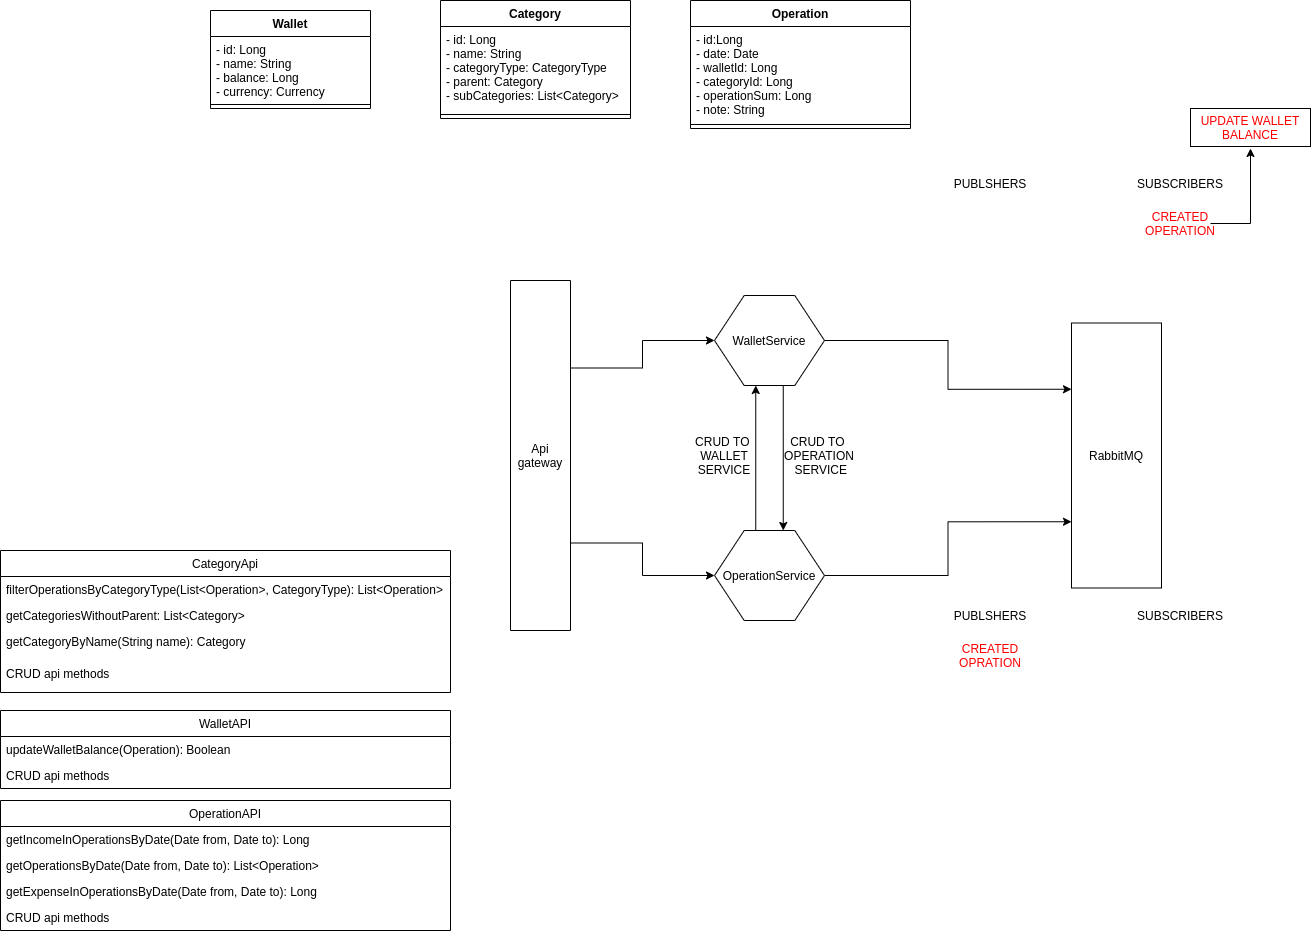

The diagram above was exported from draw.io. Its source (the exported page's mxGraphModel, read from the mxfile embedded in the PNG):
<mxGraphModel dx="1422" dy="740" grid="1" gridSize="10" guides="1" tooltips="1" connect="1" arrows="1" fold="1" page="1" pageScale="1" pageWidth="827" pageHeight="1169" math="0" shadow="0">
  <root>
    <mxCell id="0" />
    <mxCell id="1" parent="0" />
    <mxCell id="0kCyGg0mkE5Rhmys7xQE-11" style="edgeStyle=orthogonalEdgeStyle;rounded=0;orthogonalLoop=1;jettySize=auto;html=1;exitX=0.5;exitY=0;exitDx=0;exitDy=0;entryX=0.5;entryY=0;entryDx=0;entryDy=0;" parent="1" edge="1">
      <mxGeometry relative="1" as="geometry">
        <mxPoint x="686" y="425" as="sourcePoint" />
        <mxPoint x="686" y="425" as="targetPoint" />
      </mxGeometry>
    </mxCell>
    <mxCell id="baNftvegtDd2V572qgsH-9" style="edgeStyle=orthogonalEdgeStyle;rounded=0;orthogonalLoop=1;jettySize=auto;html=1;exitX=1;exitY=0.5;exitDx=0;exitDy=0;entryX=0.75;entryY=1;entryDx=0;entryDy=0;" edge="1" parent="1" source="0kCyGg0mkE5Rhmys7xQE-3" target="baNftvegtDd2V572qgsH-4">
      <mxGeometry relative="1" as="geometry" />
    </mxCell>
    <mxCell id="baNftvegtDd2V572qgsH-11" style="edgeStyle=orthogonalEdgeStyle;rounded=0;orthogonalLoop=1;jettySize=auto;html=1;exitX=0.375;exitY=0;exitDx=0;exitDy=0;entryX=0.375;entryY=1;entryDx=0;entryDy=0;" edge="1" parent="1" source="0kCyGg0mkE5Rhmys7xQE-3" target="0kCyGg0mkE5Rhmys7xQE-5">
      <mxGeometry relative="1" as="geometry" />
    </mxCell>
    <mxCell id="0kCyGg0mkE5Rhmys7xQE-3" value="" style="verticalLabelPosition=bottom;verticalAlign=top;html=1;shape=hexagon;perimeter=hexagonPerimeter2;arcSize=6;size=0.27;" parent="1" vertex="1">
      <mxGeometry x="734" y="550" width="110" height="90" as="geometry" />
    </mxCell>
    <mxCell id="0kCyGg0mkE5Rhmys7xQE-4" value="OperationService" style="text;html=1;strokeColor=none;fillColor=none;align=center;verticalAlign=middle;whiteSpace=wrap;rounded=0;" parent="1" vertex="1">
      <mxGeometry x="769" y="585" width="40" height="20" as="geometry" />
    </mxCell>
    <mxCell id="0kCyGg0mkE5Rhmys7xQE-12" style="edgeStyle=orthogonalEdgeStyle;rounded=0;orthogonalLoop=1;jettySize=auto;html=1;exitX=0.5;exitY=0;exitDx=0;exitDy=0;entryX=0.5;entryY=0;entryDx=0;entryDy=0;" parent="1" edge="1">
      <mxGeometry relative="1" as="geometry">
        <mxPoint x="799" y="350" as="sourcePoint" />
        <mxPoint x="799" y="350" as="targetPoint" />
      </mxGeometry>
    </mxCell>
    <mxCell id="baNftvegtDd2V572qgsH-8" style="edgeStyle=orthogonalEdgeStyle;rounded=0;orthogonalLoop=1;jettySize=auto;html=1;exitX=1;exitY=0.5;exitDx=0;exitDy=0;entryX=0.25;entryY=1;entryDx=0;entryDy=0;" edge="1" parent="1" source="0kCyGg0mkE5Rhmys7xQE-5" target="baNftvegtDd2V572qgsH-4">
      <mxGeometry relative="1" as="geometry" />
    </mxCell>
    <mxCell id="baNftvegtDd2V572qgsH-12" style="edgeStyle=orthogonalEdgeStyle;rounded=0;orthogonalLoop=1;jettySize=auto;html=1;exitX=0.625;exitY=1;exitDx=0;exitDy=0;entryX=0.625;entryY=0;entryDx=0;entryDy=0;" edge="1" parent="1" source="0kCyGg0mkE5Rhmys7xQE-5" target="0kCyGg0mkE5Rhmys7xQE-3">
      <mxGeometry relative="1" as="geometry" />
    </mxCell>
    <mxCell id="0kCyGg0mkE5Rhmys7xQE-5" value="" style="verticalLabelPosition=bottom;verticalAlign=top;html=1;shape=hexagon;perimeter=hexagonPerimeter2;arcSize=6;size=0.27;" parent="1" vertex="1">
      <mxGeometry x="734" y="315" width="110" height="90" as="geometry" />
    </mxCell>
    <mxCell id="0kCyGg0mkE5Rhmys7xQE-6" value="WalletService" style="text;html=1;strokeColor=none;fillColor=none;align=center;verticalAlign=middle;whiteSpace=wrap;rounded=0;" parent="1" vertex="1">
      <mxGeometry x="769" y="350" width="40" height="20" as="geometry" />
    </mxCell>
    <mxCell id="4sCZcK-2zIzX4bovBwJ4-3" style="edgeStyle=orthogonalEdgeStyle;rounded=0;orthogonalLoop=1;jettySize=auto;html=1;exitX=0.75;exitY=1;exitDx=0;exitDy=0;entryX=0;entryY=0.5;entryDx=0;entryDy=0;" parent="1" source="0kCyGg0mkE5Rhmys7xQE-7" target="0kCyGg0mkE5Rhmys7xQE-5" edge="1">
      <mxGeometry relative="1" as="geometry" />
    </mxCell>
    <mxCell id="baNftvegtDd2V572qgsH-3" style="edgeStyle=orthogonalEdgeStyle;rounded=0;orthogonalLoop=1;jettySize=auto;html=1;exitX=0.25;exitY=1;exitDx=0;exitDy=0;entryX=0;entryY=0.5;entryDx=0;entryDy=0;" edge="1" parent="1" source="0kCyGg0mkE5Rhmys7xQE-7" target="0kCyGg0mkE5Rhmys7xQE-3">
      <mxGeometry relative="1" as="geometry" />
    </mxCell>
    <mxCell id="0kCyGg0mkE5Rhmys7xQE-7" value="Api gateway" style="rounded=0;whiteSpace=wrap;html=1;direction=north;" parent="1" vertex="1">
      <mxGeometry x="530" y="300" width="60" height="350" as="geometry" />
    </mxCell>
    <mxCell id="0kCyGg0mkE5Rhmys7xQE-20" value="Operation" style="swimlane;fontStyle=1;align=center;verticalAlign=top;childLayout=stackLayout;horizontal=1;startSize=26;horizontalStack=0;resizeParent=1;resizeParentMax=0;resizeLast=0;collapsible=1;marginBottom=0;" parent="1" vertex="1">
      <mxGeometry x="710" y="20" width="220" height="128" as="geometry">
        <mxRectangle x="400" y="20" width="100" height="26" as="alternateBounds" />
      </mxGeometry>
    </mxCell>
    <mxCell id="0kCyGg0mkE5Rhmys7xQE-21" value="- id:Long&#10;- date: Date&#10;- walletId: Long&#10;- categoryId: Long&#10;- operationSum: Long&#10;- note: String &#10;" style="text;strokeColor=none;fillColor=none;align=left;verticalAlign=top;spacingLeft=4;spacingRight=4;overflow=hidden;rotatable=0;points=[[0,0.5],[1,0.5]];portConstraint=eastwest;" parent="0kCyGg0mkE5Rhmys7xQE-20" vertex="1">
      <mxGeometry y="26" width="220" height="94" as="geometry" />
    </mxCell>
    <mxCell id="0kCyGg0mkE5Rhmys7xQE-22" value="" style="line;strokeWidth=1;fillColor=none;align=left;verticalAlign=middle;spacingTop=-1;spacingLeft=3;spacingRight=3;rotatable=0;labelPosition=right;points=[];portConstraint=eastwest;" parent="0kCyGg0mkE5Rhmys7xQE-20" vertex="1">
      <mxGeometry y="120" width="220" height="8" as="geometry" />
    </mxCell>
    <mxCell id="4sCZcK-2zIzX4bovBwJ4-5" value="Category" style="swimlane;fontStyle=1;align=center;verticalAlign=top;childLayout=stackLayout;horizontal=1;startSize=26;horizontalStack=0;resizeParent=1;resizeParentMax=0;resizeLast=0;collapsible=1;marginBottom=0;" parent="1" vertex="1">
      <mxGeometry x="460" y="20" width="190" height="118" as="geometry" />
    </mxCell>
    <mxCell id="4sCZcK-2zIzX4bovBwJ4-6" value="- id: Long&#10;- name: String&#10;- categoryType: CategoryType&#10;- parent: Category&#10;- subCategories: List&lt;Category&gt;" style="text;strokeColor=none;fillColor=none;align=left;verticalAlign=top;spacingLeft=4;spacingRight=4;overflow=hidden;rotatable=0;points=[[0,0.5],[1,0.5]];portConstraint=eastwest;" parent="4sCZcK-2zIzX4bovBwJ4-5" vertex="1">
      <mxGeometry y="26" width="190" height="84" as="geometry" />
    </mxCell>
    <mxCell id="4sCZcK-2zIzX4bovBwJ4-7" value="" style="line;strokeWidth=1;fillColor=none;align=left;verticalAlign=middle;spacingTop=-1;spacingLeft=3;spacingRight=3;rotatable=0;labelPosition=right;points=[];portConstraint=eastwest;" parent="4sCZcK-2zIzX4bovBwJ4-5" vertex="1">
      <mxGeometry y="110" width="190" height="8" as="geometry" />
    </mxCell>
    <mxCell id="4sCZcK-2zIzX4bovBwJ4-9" value="Wallet" style="swimlane;fontStyle=1;align=center;verticalAlign=top;childLayout=stackLayout;horizontal=1;startSize=26;horizontalStack=0;resizeParent=1;resizeParentMax=0;resizeLast=0;collapsible=1;marginBottom=0;" parent="1" vertex="1">
      <mxGeometry x="230" y="30" width="160" height="98" as="geometry">
        <mxRectangle x="230" y="30" width="70" height="26" as="alternateBounds" />
      </mxGeometry>
    </mxCell>
    <mxCell id="4sCZcK-2zIzX4bovBwJ4-10" value="- id: Long&#10;- name: String&#10;- balance: Long&#10;- currency: Currency" style="text;strokeColor=none;fillColor=none;align=left;verticalAlign=top;spacingLeft=4;spacingRight=4;overflow=hidden;rotatable=0;points=[[0,0.5],[1,0.5]];portConstraint=eastwest;" parent="4sCZcK-2zIzX4bovBwJ4-9" vertex="1">
      <mxGeometry y="26" width="160" height="64" as="geometry" />
    </mxCell>
    <mxCell id="4sCZcK-2zIzX4bovBwJ4-11" value="" style="line;strokeWidth=1;fillColor=none;align=left;verticalAlign=middle;spacingTop=-1;spacingLeft=3;spacingRight=3;rotatable=0;labelPosition=right;points=[];portConstraint=eastwest;" parent="4sCZcK-2zIzX4bovBwJ4-9" vertex="1">
      <mxGeometry y="90" width="160" height="8" as="geometry" />
    </mxCell>
    <mxCell id="4sCZcK-2zIzX4bovBwJ4-14" value="CategoryApi" style="swimlane;fontStyle=0;childLayout=stackLayout;horizontal=1;startSize=26;horizontalStack=0;resizeParent=1;resizeParentMax=0;resizeLast=0;collapsible=1;marginBottom=0;" parent="1" vertex="1">
      <mxGeometry x="20" y="570" width="450" height="142" as="geometry" />
    </mxCell>
    <mxCell id="4sCZcK-2zIzX4bovBwJ4-15" value="filterOperationsByCategoryType(List&lt;Operation&gt;, CategoryType): List&lt;Operation&gt;&#10; " style="text;strokeColor=none;fillColor=none;align=left;verticalAlign=top;spacingLeft=4;spacingRight=4;overflow=hidden;rotatable=0;points=[[0,0.5],[1,0.5]];portConstraint=eastwest;" parent="4sCZcK-2zIzX4bovBwJ4-14" vertex="1">
      <mxGeometry y="26" width="450" height="26" as="geometry" />
    </mxCell>
    <mxCell id="4sCZcK-2zIzX4bovBwJ4-16" value="getCategoriesWithoutParent: List&lt;Category&gt;" style="text;strokeColor=none;fillColor=none;align=left;verticalAlign=top;spacingLeft=4;spacingRight=4;overflow=hidden;rotatable=0;points=[[0,0.5],[1,0.5]];portConstraint=eastwest;" parent="4sCZcK-2zIzX4bovBwJ4-14" vertex="1">
      <mxGeometry y="52" width="450" height="26" as="geometry" />
    </mxCell>
    <mxCell id="4sCZcK-2zIzX4bovBwJ4-17" value="getCategoryByName(String name): Category&#10;" style="text;strokeColor=none;fillColor=none;align=left;verticalAlign=top;spacingLeft=4;spacingRight=4;overflow=hidden;rotatable=0;points=[[0,0.5],[1,0.5]];portConstraint=eastwest;" parent="4sCZcK-2zIzX4bovBwJ4-14" vertex="1">
      <mxGeometry y="78" width="450" height="32" as="geometry" />
    </mxCell>
    <mxCell id="4sCZcK-2zIzX4bovBwJ4-28" value="CRUD api methods" style="text;strokeColor=none;fillColor=none;align=left;verticalAlign=top;spacingLeft=4;spacingRight=4;overflow=hidden;rotatable=0;points=[[0,0.5],[1,0.5]];portConstraint=eastwest;" parent="4sCZcK-2zIzX4bovBwJ4-14" vertex="1">
      <mxGeometry y="110" width="450" height="32" as="geometry" />
    </mxCell>
    <mxCell id="4sCZcK-2zIzX4bovBwJ4-18" value="WalletAPI" style="swimlane;fontStyle=0;childLayout=stackLayout;horizontal=1;startSize=26;horizontalStack=0;resizeParent=1;resizeParentMax=0;resizeLast=0;collapsible=1;marginBottom=0;" parent="1" vertex="1">
      <mxGeometry x="20" y="730" width="450" height="78" as="geometry" />
    </mxCell>
    <mxCell id="4sCZcK-2zIzX4bovBwJ4-19" value="updateWalletBalance(Operation): Boolean" style="text;strokeColor=none;fillColor=none;align=left;verticalAlign=top;spacingLeft=4;spacingRight=4;overflow=hidden;rotatable=0;points=[[0,0.5],[1,0.5]];portConstraint=eastwest;" parent="4sCZcK-2zIzX4bovBwJ4-18" vertex="1">
      <mxGeometry y="26" width="450" height="26" as="geometry" />
    </mxCell>
    <mxCell id="4sCZcK-2zIzX4bovBwJ4-20" value="CRUD api methods" style="text;strokeColor=none;fillColor=none;align=left;verticalAlign=top;spacingLeft=4;spacingRight=4;overflow=hidden;rotatable=0;points=[[0,0.5],[1,0.5]];portConstraint=eastwest;" parent="4sCZcK-2zIzX4bovBwJ4-18" vertex="1">
      <mxGeometry y="52" width="450" height="26" as="geometry" />
    </mxCell>
    <mxCell id="4sCZcK-2zIzX4bovBwJ4-22" value="OperationAPI" style="swimlane;fontStyle=0;childLayout=stackLayout;horizontal=1;startSize=26;horizontalStack=0;resizeParent=1;resizeParentMax=0;resizeLast=0;collapsible=1;marginBottom=0;" parent="1" vertex="1">
      <mxGeometry x="20" y="820" width="450" height="130" as="geometry" />
    </mxCell>
    <mxCell id="4sCZcK-2zIzX4bovBwJ4-23" value="getIncomeInOperationsByDate(Date from, Date to): Long" style="text;strokeColor=none;fillColor=none;align=left;verticalAlign=top;spacingLeft=4;spacingRight=4;overflow=hidden;rotatable=0;points=[[0,0.5],[1,0.5]];portConstraint=eastwest;" parent="4sCZcK-2zIzX4bovBwJ4-22" vertex="1">
      <mxGeometry y="26" width="450" height="26" as="geometry" />
    </mxCell>
    <mxCell id="4sCZcK-2zIzX4bovBwJ4-25" value="getOperationsByDate(Date from, Date to): List&lt;Operation&gt;" style="text;strokeColor=none;fillColor=none;align=left;verticalAlign=top;spacingLeft=4;spacingRight=4;overflow=hidden;rotatable=0;points=[[0,0.5],[1,0.5]];portConstraint=eastwest;" parent="4sCZcK-2zIzX4bovBwJ4-22" vertex="1">
      <mxGeometry y="52" width="450" height="26" as="geometry" />
    </mxCell>
    <mxCell id="4sCZcK-2zIzX4bovBwJ4-24" value="getExpenseInOperationsByDate(Date from, Date to): Long" style="text;strokeColor=none;fillColor=none;align=left;verticalAlign=top;spacingLeft=4;spacingRight=4;overflow=hidden;rotatable=0;points=[[0,0.5],[1,0.5]];portConstraint=eastwest;" parent="4sCZcK-2zIzX4bovBwJ4-22" vertex="1">
      <mxGeometry y="78" width="450" height="26" as="geometry" />
    </mxCell>
    <mxCell id="4sCZcK-2zIzX4bovBwJ4-27" value="CRUD api methods" style="text;strokeColor=none;fillColor=none;align=left;verticalAlign=top;spacingLeft=4;spacingRight=4;overflow=hidden;rotatable=0;points=[[0,0.5],[1,0.5]];portConstraint=eastwest;" parent="4sCZcK-2zIzX4bovBwJ4-22" vertex="1">
      <mxGeometry y="104" width="450" height="26" as="geometry" />
    </mxCell>
    <mxCell id="baNftvegtDd2V572qgsH-4" value="RabbitMQ" style="rounded=0;whiteSpace=wrap;html=1;direction=south;" vertex="1" parent="1">
      <mxGeometry x="1091" y="342.5" width="90" height="265" as="geometry" />
    </mxCell>
    <mxCell id="baNftvegtDd2V572qgsH-14" value="CRUD TO&amp;nbsp;&lt;br&gt;WALLET SERVICE&lt;br&gt;" style="text;html=1;strokeColor=none;fillColor=none;align=center;verticalAlign=middle;whiteSpace=wrap;rounded=0;" vertex="1" parent="1">
      <mxGeometry x="714" y="460" width="60" height="30" as="geometry" />
    </mxCell>
    <mxCell id="baNftvegtDd2V572qgsH-15" value="CRUD TO&amp;nbsp;&lt;br&gt;OPERATION&lt;br&gt;&amp;nbsp;SERVICE" style="text;html=1;strokeColor=none;fillColor=none;align=center;verticalAlign=middle;whiteSpace=wrap;rounded=0;" vertex="1" parent="1">
      <mxGeometry x="809" y="460" width="60" height="30" as="geometry" />
    </mxCell>
    <mxCell id="baNftvegtDd2V572qgsH-16" value="CREATED&lt;br&gt;OPRATION" style="text;html=1;strokeColor=none;fillColor=none;align=center;verticalAlign=middle;whiteSpace=wrap;rounded=0;labelBackgroundColor=default;fontColor=#FF0000;" vertex="1" parent="1">
      <mxGeometry x="980" y="660" width="60" height="30" as="geometry" />
    </mxCell>
    <mxCell id="baNftvegtDd2V572qgsH-17" value="PUBLSHERS&lt;br&gt;" style="text;html=1;strokeColor=none;fillColor=none;align=center;verticalAlign=middle;whiteSpace=wrap;rounded=0;" vertex="1" parent="1">
      <mxGeometry x="980" y="620" width="60" height="30" as="geometry" />
    </mxCell>
    <mxCell id="baNftvegtDd2V572qgsH-19" value="PUBLSHERS&lt;br&gt;" style="text;html=1;strokeColor=none;fillColor=none;align=center;verticalAlign=middle;whiteSpace=wrap;rounded=0;" vertex="1" parent="1">
      <mxGeometry x="980" y="188" width="60" height="30" as="geometry" />
    </mxCell>
    <mxCell id="baNftvegtDd2V572qgsH-20" value="SUBSCRIBERS" style="text;html=1;strokeColor=none;fillColor=none;align=center;verticalAlign=middle;whiteSpace=wrap;rounded=0;" vertex="1" parent="1">
      <mxGeometry x="1170" y="188" width="60" height="30" as="geometry" />
    </mxCell>
    <mxCell id="baNftvegtDd2V572qgsH-23" style="edgeStyle=orthogonalEdgeStyle;rounded=0;orthogonalLoop=1;jettySize=auto;html=1;exitX=1;exitY=0.5;exitDx=0;exitDy=0;fontColor=#FF0000;" edge="1" parent="1" source="baNftvegtDd2V572qgsH-21">
      <mxGeometry relative="1" as="geometry">
        <mxPoint x="1270" y="168" as="targetPoint" />
      </mxGeometry>
    </mxCell>
    <mxCell id="baNftvegtDd2V572qgsH-21" value="CREATED OPERATION" style="text;html=1;strokeColor=none;fillColor=none;align=center;verticalAlign=middle;whiteSpace=wrap;rounded=0;fontColor=#FF0000;" vertex="1" parent="1">
      <mxGeometry x="1170" y="228" width="60" height="30" as="geometry" />
    </mxCell>
    <mxCell id="baNftvegtDd2V572qgsH-22" value="SUBSCRIBERS" style="text;html=1;strokeColor=none;fillColor=none;align=center;verticalAlign=middle;whiteSpace=wrap;rounded=0;" vertex="1" parent="1">
      <mxGeometry x="1170" y="620" width="60" height="30" as="geometry" />
    </mxCell>
    <mxCell id="baNftvegtDd2V572qgsH-24" value="UPDATE WALLET BALANCE&lt;br&gt;" style="rounded=0;whiteSpace=wrap;html=1;labelBackgroundColor=default;fontColor=#FF0000;" vertex="1" parent="1">
      <mxGeometry x="1210" y="128" width="120" height="38" as="geometry" />
    </mxCell>
  </root>
</mxGraphModel>